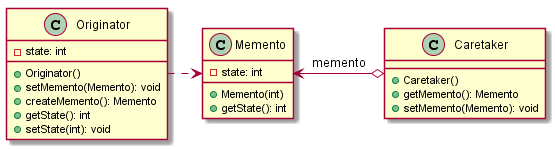

The diagram above was rendered by PlantUML. Its source (embedded in the PNG):
@startuml

class Originator{
  -state: int
  +Originator()
  +setMemento(Memento): void
  +createMemento(): Memento
  +getState(): int
  +setState(int): void
}

class Memento{
  -state: int
  +Memento(int)
  +getState(): int
}

class Caretaker{
  +Caretaker()
  +getMemento(): Memento
  +setMemento(Memento): void
}


Originator .> Memento 
Memento <-o Caretaker : memento


@enduml